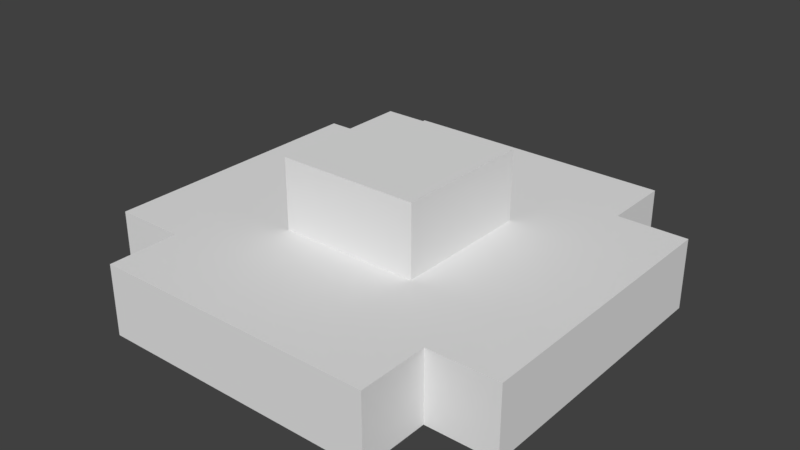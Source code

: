 # Source: ExplosionTrap.blend  (saved by Blender 2.79.0; exported with 4.5.12 LTS)
import bpy
from mathutils import Matrix  # noqa: F401  (used for matrix-valued properties, if any)

bpy.ops.wm.read_factory_settings(use_empty=True)
scene = bpy.context.scene
scene.name = 'Scene'

# ---- collections
col_collection_1 = bpy.data.collections.new('Collection 1'); scene.collection.children.link(col_collection_1)

# ---- world
world_world = bpy.data.worlds.new('World'); scene.world = world_world
world_world.color = (0.05088, 0.05088, 0.05088)
world_world.use_sun_shadow = False
world_world.sun_shadow_jitter_overblur = 0.0
world_world.cycles.sampling_method = 'MANUAL'

# ---- meshes
me_explosiontrap_002 = bpy.data.meshes.new('explosionTrap.002')
me_explosiontrap_002.from_pydata([(-0.2, -0.3, 0.0), (-0.2, -0.3, 0.1), (-0.2, -0.2, 0.1), (-0.2, -0.2, 0.0), (-0.3, -0.2, 0.0), (-0.3, -0.2, 0.1), (-0.3, -0.1, 0.1), (-0.3, -0.1, 0.0), (-0.3, -0.1, 0.0), (-0.3, -0.1, 0.1), (-0.3, 0.0, 0.1), (-0.3, 0.0, 0.0), (-0.3, 0.0, 0.0), (-0.3, 0.0, 0.1), (-0.3, 0.1, 0.1), (-0.3, 0.1, 0.0), (-0.3, 0.1, 0.0), (-0.3, 0.1, 0.1), (-0.3, 0.2, 0.1), (-0.3, 0.2, 0.0), (-0.2, 0.2, 0.0), (-0.2, 0.2, 0.1), (-0.2, 0.3, 0.1), (-0.2, 0.3, 0.0), (-0.1, -0.1, 0.1), (-0.1, -0.1, 0.2), (-0.1, 0.0, 0.2), (-0.1, 0.0, 0.1), (-0.1, 0.0, 0.1), (-0.1, 0.0, 0.2), (-0.1, 0.1, 0.2), (-0.1, 0.1, 0.1), (0.2, -0.3, 0.0), (0.2, -0.2, 0.0), (0.2, -0.2, 0.1), (0.2, -0.3, 0.1), (0.3, -0.2, 0.0), (0.3, -0.1, 0.0), (0.3, -0.1, 0.1), (0.3, -0.2, 0.1), (0.3, -0.1, 0.0), (0.3, 0.0, 0.0), (0.3, 0.0, 0.1), (0.3, -0.1, 0.1), (0.3, 0.0, 0.0), (0.3, 0.1, 0.0), (0.3, 0.1, 0.1), (0.3, 0.0, 0.1), (0.3, 0.1, 0.0), (0.3, 0.2, 0.0), (0.3, 0.2, 0.1), (0.3, 0.1, 0.1), (0.2, 0.2, 0.0), (0.2, 0.3, 0.0), (0.2, 0.3, 0.1), (0.2, 0.2, 0.1), (0.1, -0.1, 0.1), (0.1, 0.0, 0.1), (0.1, 0.0, 0.2), (0.1, -0.1, 0.2), (0.1, 0.0, 0.1), (0.1, 0.1, 0.1), (0.1, 0.1, 0.2), (0.1, 0.0, 0.2), (-0.2, -0.3, 0.0), (-0.1, -0.3, 0.0), (-0.1, -0.3, 0.1), (-0.2, -0.3, 0.1), (-0.1, -0.3, 0.0), (0.0, -0.3, 0.0), (0.0, -0.3, 0.1), (-0.1, -0.3, 0.1), (0.0, -0.3, 0.0), (0.1, -0.3, 0.0), (0.1, -0.3, 0.1), (0.0, -0.3, 0.1), (0.1, -0.3, 0.0), (0.2, -0.3, 0.0), (0.2, -0.3, 0.1), (0.1, -0.3, 0.1), (-0.3, -0.2, 0.0), (-0.2, -0.2, 0.0), (-0.2, -0.2, 0.1), (-0.3, -0.2, 0.1), (0.2, -0.2, 0.0), (0.3, -0.2, 0.0), (0.3, -0.2, 0.1), (0.2, -0.2, 0.1), (-0.1, -0.1, 0.1), (0.0, -0.1, 0.1), (0.0, -0.1, 0.2), (-0.1, -0.1, 0.2), (0.0, -0.1, 0.1), (0.1, -0.1, 0.1), (0.1, -0.1, 0.2), (0.0, -0.1, 0.2), (-0.3, 0.2, 0.0), (-0.3, 0.2, 0.1), (-0.2, 0.2, 0.1), (-0.2, 0.2, 0.0), (0.2, 0.2, 0.0), (0.2, 0.2, 0.1), (0.3, 0.2, 0.1), (0.3, 0.2, 0.0), (-0.2, 0.3, 0.0), (-0.2, 0.3, 0.1), (-0.1, 0.3, 0.1), (-0.1, 0.3, 0.0), (-0.1, 0.3, 0.0), (-0.1, 0.3, 0.1), (0.0, 0.3, 0.1), (0.0, 0.3, 0.0), (0.0, 0.3, 0.0), (0.0, 0.3, 0.1), (0.1, 0.3, 0.1), (0.1, 0.3, 0.0), (0.1, 0.3, 0.0), (0.1, 0.3, 0.1), (0.2, 0.3, 0.1), (0.2, 0.3, 0.0), (-0.1, 0.1, 0.1), (-0.1, 0.1, 0.2), (0.0, 0.1, 0.2), (0.0, 0.1, 0.1), (0.0, 0.1, 0.1), (0.0, 0.1, 0.2), (0.1, 0.1, 0.2), (0.1, 0.1, 0.1), (-0.2, -0.3, 0.0), (-0.2, -0.2, 0.0), (-0.1, -0.2, 0.0), (-0.1, -0.3, 0.0), (-0.1, -0.3, 0.0), (-0.1, -0.2, 0.0), (0.0, -0.2, 0.0), (0.0, -0.3, 0.0), (0.0, -0.3, 0.0), (0.0, -0.2, 0.0), (0.1, -0.2, 0.0), (0.1, -0.3, 0.0), (0.1, -0.3, 0.0), (0.1, -0.2, 0.0), (0.2, -0.2, 0.0), (0.2, -0.3, 0.0), (-0.3, -0.2, 0.0), (-0.3, -0.1, 0.0), (-0.2, -0.1, 0.0), (-0.2, -0.2, 0.0), (-0.2, -0.2, 0.0), (-0.2, -0.1, 0.0), (-0.1, -0.1, 0.0), (-0.1, -0.2, 0.0), (-0.1, -0.2, 0.0), (-0.1, -0.1, 0.0), (0.0, -0.1, 0.0), (0.0, -0.2, 0.0), (0.0, -0.2, 0.0), (0.0, -0.1, 0.0), (0.1, -0.1, 0.0), (0.1, -0.2, 0.0), (0.1, -0.2, 0.0), (0.1, -0.1, 0.0), (0.2, -0.1, 0.0), (0.2, -0.2, 0.0), (0.2, -0.2, 0.0), (0.2, -0.1, 0.0), (0.3, -0.1, 0.0), (0.3, -0.2, 0.0), (-0.3, -0.1, 0.0), (-0.3, 0.0, 0.0), (-0.2, 0.0, 0.0), (-0.2, -0.1, 0.0), (-0.2, -0.1, 0.0), (-0.2, 0.0, 0.0), (-0.1, 0.0, 0.0), (-0.1, -0.1, 0.0), (-0.1, -0.1, 0.0), (-0.1, 0.0, 0.0), (0.0, 0.0, 0.0), (0.0, -0.1, 0.0), (0.0, -0.1, 0.0), (0.0, 0.0, 0.0), (0.1, 0.0, 0.0), (0.1, -0.1, 0.0), (0.1, -0.1, 0.0), (0.1, 0.0, 0.0), (0.2, 0.0, 0.0), (0.2, -0.1, 0.0), (0.2, -0.1, 0.0), (0.2, 0.0, 0.0), (0.3, 0.0, 0.0), (0.3, -0.1, 0.0), (-0.3, 0.0, 0.0), (-0.3, 0.1, 0.0), (-0.2, 0.1, 0.0), (-0.2, 0.0, 0.0), (-0.2, 0.0, 0.0), (-0.2, 0.1, 0.0), (-0.1, 0.1, 0.0), (-0.1, 0.0, 0.0), (-0.1, 0.0, 0.0), (-0.1, 0.1, 0.0), (0.0, 0.1, 0.0), (0.0, 0.0, 0.0), (0.0, 0.0, 0.0), (0.0, 0.1, 0.0), (0.1, 0.1, 0.0), (0.1, 0.0, 0.0), (0.1, 0.0, 0.0), (0.1, 0.1, 0.0), (0.2, 0.1, 0.0), (0.2, 0.0, 0.0), (0.2, 0.0, 0.0), (0.2, 0.1, 0.0), (0.3, 0.1, 0.0), (0.3, 0.0, 0.0), (-0.3, 0.1, 0.0), (-0.3, 0.2, 0.0), (-0.2, 0.2, 0.0), (-0.2, 0.1, 0.0), (-0.2, 0.1, 0.0), (-0.2, 0.2, 0.0), (-0.1, 0.2, 0.0), (-0.1, 0.1, 0.0), (-0.1, 0.1, 0.0), (-0.1, 0.2, 0.0), (0.0, 0.2, 0.0), (0.0, 0.1, 0.0), (0.0, 0.1, 0.0), (0.0, 0.2, 0.0), (0.1, 0.2, 0.0), (0.1, 0.1, 0.0), (0.1, 0.1, 0.0), (0.1, 0.2, 0.0), (0.2, 0.2, 0.0), (0.2, 0.1, 0.0), (0.2, 0.1, 0.0), (0.2, 0.2, 0.0), (0.3, 0.2, 0.0), (0.3, 0.1, 0.0), (-0.2, 0.2, 0.0), (-0.2, 0.3, 0.0), (-0.1, 0.3, 0.0), (-0.1, 0.2, 0.0), (-0.1, 0.2, 0.0), (-0.1, 0.3, 0.0), (0.0, 0.3, 0.0), (0.0, 0.2, 0.0), (0.0, 0.2, 0.0), (0.0, 0.3, 0.0), (0.1, 0.3, 0.0), (0.1, 0.2, 0.0), (0.1, 0.2, 0.0), (0.1, 0.3, 0.0), (0.2, 0.3, 0.0), (0.2, 0.2, 0.0), (-0.2, -0.3, 0.1), (-0.1, -0.3, 0.1), (-0.1, -0.2, 0.1), (-0.2, -0.2, 0.1), (-0.1, -0.3, 0.1), (0.0, -0.3, 0.1), (0.0, -0.2, 0.1), (-0.1, -0.2, 0.1), (0.0, -0.3, 0.1), (0.1, -0.3, 0.1), (0.1, -0.2, 0.1), (0.0, -0.2, 0.1), (0.1, -0.3, 0.1), (0.2, -0.3, 0.1), (0.2, -0.2, 0.1), (0.1, -0.2, 0.1), (-0.3, -0.2, 0.1), (-0.2, -0.2, 0.1), (-0.2, -0.1, 0.1), (-0.3, -0.1, 0.1), (-0.2, -0.2, 0.1), (-0.1, -0.2, 0.1), (-0.1, -0.1, 0.1), (-0.2, -0.1, 0.1), (-0.1, -0.2, 0.1), (0.0, -0.2, 0.1), (0.0, -0.1, 0.1), (-0.1, -0.1, 0.1), (0.0, -0.2, 0.1), (0.1, -0.2, 0.1), (0.1, -0.1, 0.1), (0.0, -0.1, 0.1), (0.1, -0.2, 0.1), (0.2, -0.2, 0.1), (0.2, -0.1, 0.1), (0.1, -0.1, 0.1), (0.2, -0.2, 0.1), (0.3, -0.2, 0.1), (0.3, -0.1, 0.1), (0.2, -0.1, 0.1), (-0.3, -0.1, 0.1), (-0.2, -0.1, 0.1), (-0.2, 0.0, 0.1), (-0.3, 0.0, 0.1), (-0.2, -0.1, 0.1), (-0.1, -0.1, 0.1), (-0.1, 0.0, 0.1), (-0.2, 0.0, 0.1), (0.1, -0.1, 0.1), (0.2, -0.1, 0.1), (0.2, 0.0, 0.1), (0.1, 0.0, 0.1), (0.2, -0.1, 0.1), (0.3, -0.1, 0.1), (0.3, 0.0, 0.1), (0.2, 0.0, 0.1), (-0.3, 0.0, 0.1), (-0.2, 0.0, 0.1), (-0.2, 0.1, 0.1), (-0.3, 0.1, 0.1), (-0.2, 0.0, 0.1), (-0.1, 0.0, 0.1), (-0.1, 0.1, 0.1), (-0.2, 0.1, 0.1), (0.1, 0.0, 0.1), (0.2, 0.0, 0.1), (0.2, 0.1, 0.1), (0.1, 0.1, 0.1), (0.2, 0.0, 0.1), (0.3, 0.0, 0.1), (0.3, 0.1, 0.1), (0.2, 0.1, 0.1), (-0.3, 0.1, 0.1), (-0.2, 0.1, 0.1), (-0.2, 0.2, 0.1), (-0.3, 0.2, 0.1), (-0.2, 0.1, 0.1), (-0.1, 0.1, 0.1), (-0.1, 0.2, 0.1), (-0.2, 0.2, 0.1), (-0.1, 0.1, 0.1), (0.0, 0.1, 0.1), (0.0, 0.2, 0.1), (-0.1, 0.2, 0.1), (0.0, 0.1, 0.1), (0.1, 0.1, 0.1), (0.1, 0.2, 0.1), (0.0, 0.2, 0.1), (0.1, 0.1, 0.1), (0.2, 0.1, 0.1), (0.2, 0.2, 0.1), (0.1, 0.2, 0.1), (0.2, 0.1, 0.1), (0.3, 0.1, 0.1), (0.3, 0.2, 0.1), (0.2, 0.2, 0.1), (-0.2, 0.2, 0.1), (-0.1, 0.2, 0.1), (-0.1, 0.3, 0.1), (-0.2, 0.3, 0.1), (-0.1, 0.2, 0.1), (0.0, 0.2, 0.1), (0.0, 0.3, 0.1), (-0.1, 0.3, 0.1), (0.0, 0.2, 0.1), (0.1, 0.2, 0.1), (0.1, 0.3, 0.1), (0.0, 0.3, 0.1), (0.1, 0.2, 0.1), (0.2, 0.2, 0.1), (0.2, 0.3, 0.1), (0.1, 0.3, 0.1), (-0.1, -0.1, 0.2), (0.0, -0.1, 0.2), (0.0, 0.0, 0.2), (-0.1, 0.0, 0.2), (0.0, -0.1, 0.2), (0.1, -0.1, 0.2), (0.1, 0.0, 0.2), (0.0, 0.0, 0.2), (-0.1, 0.0, 0.2), (0.0, 0.0, 0.2), (0.0, 0.1, 0.2), (-0.1, 0.1, 0.2), (0.0, 0.0, 0.2), (0.1, 0.0, 0.2), (0.1, 0.1, 0.2), (0.0, 0.1, 0.2)], [], [(0, 1, 2, 3), (4, 5, 6, 7), (8, 9, 10, 11), (12, 13, 14, 15), (16, 17, 18, 19), (20, 21, 22, 23), (24, 25, 26, 27), (28, 29, 30, 31), (32, 33, 34, 35), (36, 37, 38, 39), (40, 41, 42, 43), (44, 45, 46, 47), (48, 49, 50, 51), (52, 53, 54, 55), (56, 57, 58, 59), (60, 61, 62, 63), (64, 65, 66, 67), (68, 69, 70, 71), (72, 73, 74, 75), (76, 77, 78, 79), (80, 81, 82, 83), (84, 85, 86, 87), (88, 89, 90, 91), (92, 93, 94, 95), (96, 97, 98, 99), (100, 101, 102, 103), (104, 105, 106, 107), (108, 109, 110, 111), (112, 113, 114, 115), (116, 117, 118, 119), (120, 121, 122, 123), (124, 125, 126, 127), (128, 129, 130, 131), (132, 133, 134, 135), (136, 137, 138, 139), (140, 141, 142, 143), (144, 145, 146, 147), (148, 149, 150, 151), (152, 153, 154, 155), (156, 157, 158, 159), (160, 161, 162, 163), (164, 165, 166, 167), (168, 169, 170, 171), (172, 173, 174, 175), (176, 177, 178, 179), (180, 181, 182, 183), (184, 185, 186, 187), (188, 189, 190, 191), (192, 193, 194, 195), (196, 197, 198, 199), (200, 201, 202, 203), (204, 205, 206, 207), (208, 209, 210, 211), (212, 213, 214, 215), (216, 217, 218, 219), (220, 221, 222, 223), (224, 225, 226, 227), (228, 229, 230, 231), (232, 233, 234, 235), (236, 237, 238, 239), (240, 241, 242, 243), (244, 245, 246, 247), (248, 249, 250, 251), (252, 253, 254, 255), (256, 257, 258, 259), (260, 261, 262, 263), (264, 265, 266, 267), (268, 269, 270, 271), (272, 273, 274, 275), (276, 277, 278, 279), (280, 281, 282, 283), (284, 285, 286, 287), (288, 289, 290, 291), (292, 293, 294, 295), (296, 297, 298, 299), (300, 301, 302, 303), (304, 305, 306, 307), (308, 309, 310, 311), (312, 313, 314, 315), (316, 317, 318, 319), (320, 321, 322, 323), (324, 325, 326, 327), (328, 329, 330, 331), (332, 333, 334, 335), (336, 337, 338, 339), (340, 341, 342, 343), (344, 345, 346, 347), (348, 349, 350, 351), (352, 353, 354, 355), (356, 357, 358, 359), (360, 361, 362, 363), (364, 365, 366, 367), (368, 369, 370, 371), (372, 373, 374, 375), (376, 377, 378, 379), (380, 381, 382, 383)])
_ca = me_explosiontrap_002.color_attributes.new('Col', 'BYTE_COLOR', 'CORNER')
_ca.data.foreach_set('color', [0.016, 0.016, 0.016, 1.0, 0.016, 0.016, 0.016, 1.0, 0.016, 0.016, 0.016, 1.0, 0.016, 0.016, 0.016, 1.0, 0.016, 0.016, 0.016, 1.0, 0.016, 0.016, 0.016, 1.0, 0.016, 0.016, 0.016, 1.0, 0.016, 0.016, 0.016, 1.0, 0.016, 0.016, 0.016, 1.0, 0.016, 0.016, 0.016, 1.0, 0.016, 0.016, 0.016, 1.0, 0.016, 0.016, 0.016, 1.0, 0.016, 0.016, 0.016, 1.0, 0.016, 0.016, 0.016, 1.0, 0.016, 0.016, 0.016, 1.0, 0.016, 0.016, 0.016, 1.0, 0.016, 0.016, 0.016, 1.0, 0.016, 0.016, 0.016, 1.0, 0.016, 0.016, 0.016, 1.0, 0.016, 0.016, 0.016, 1.0, 0.016, 0.016, 0.016, 1.0, 0.016, 0.016, 0.016, 1.0, 0.016, 0.016, 0.016, 1.0, 0.016, 0.016, 0.016, 1.0, 0.05781, 0.0, 0.0, 1.0, 0.05781, 0.0, 0.0, 1.0, 0.05781, 0.0, 0.0, 1.0, 0.05781, 0.0, 0.0, 1.0, 0.05781, 0.0, 0.0, 1.0, 0.05781, 0.0, 0.0, 1.0, 0.05781, 0.0, 0.0, 1.0, 0.05781, 0.0, 0.0, 1.0, 0.016, 0.016, 0.016, 1.0, 0.016, 0.016, 0.016, 1.0, 0.016, 0.016, 0.016, 1.0, 0.016, 0.016, 0.016, 1.0, 0.016, 0.016, 0.016, 1.0, 0.016, 0.016, 0.016, 1.0, 0.016, 0.016, 0.016, 1.0, 0.016, 0.016, 0.016, 1.0, 0.016, 0.016, 0.016, 1.0, 0.016, 0.016, 0.016, 1.0, 0.016, 0.016, 0.016, 1.0, 0.016, 0.016, 0.016, 1.0, 0.016, 0.016, 0.016, 1.0, 0.016, 0.016, 0.016, 1.0, 0.016, 0.016, 0.016, 1.0, 0.016, 0.016, 0.016, 1.0, 0.016, 0.016, 0.016, 1.0, 0.016, 0.016, 0.016, 1.0, 0.016, 0.016, 0.016, 1.0, 0.016, 0.016, 0.016, 1.0, 0.016, 0.016, 0.016, 1.0, 0.016, 0.016, 0.016, 1.0, 0.016, 0.016, 0.016, 1.0, 0.016, 0.016, 0.016, 1.0, 0.05781, 0.0, 0.0, 1.0, 0.05781, 0.0, 0.0, 1.0, 0.05781, 0.0, 0.0, 1.0, 0.05781, 0.0, 0.0, 1.0, 0.05781, 0.0, 0.0, 1.0, 0.05781, 0.0, 0.0, 1.0, 0.05781, 0.0, 0.0, 1.0, 0.05781, 0.0, 0.0, 1.0, 0.016, 0.016, 0.016, 1.0, 0.016, 0.016, 0.016, 1.0, 0.016, 0.016, 0.016, 1.0, 0.016, 0.016, 0.016, 1.0, 0.016, 0.016, 0.016, 1.0, 0.016, 0.016, 0.016, 1.0, 0.016, 0.016, 0.016, 1.0, 0.016, 0.016, 0.016, 1.0, 0.016, 0.016, 0.016, 1.0, 0.016, 0.016, 0.016, 1.0, 0.016, 0.016, 0.016, 1.0, 0.016, 0.016, 0.016, 1.0, 0.016, 0.016, 0.016, 1.0, 0.016, 0.016, 0.016, 1.0, 0.016, 0.016, 0.016, 1.0, 0.016, 0.016, 0.016, 1.0, 0.016, 0.016, 0.016, 1.0, 0.016, 0.016, 0.016, 1.0, 0.016, 0.016, 0.016, 1.0, 0.016, 0.016, 0.016, 1.0, 0.016, 0.016, 0.016, 1.0, 0.016, 0.016, 0.016, 1.0, 0.016, 0.016, 0.016, 1.0, 0.016, 0.016, 0.016, 1.0, 0.05781, 0.0, 0.0, 1.0, 0.05781, 0.0, 0.0, 1.0, 0.05781, 0.0, 0.0, 1.0, 0.05781, 0.0, 0.0, 1.0, 0.05781, 0.0, 0.0, 1.0, 0.05781, 0.0, 0.0, 1.0, 0.05781, 0.0, 0.0, 1.0, 0.05781, 0.0, 0.0, 1.0, 0.016, 0.016, 0.016, 1.0, 0.016, 0.016, 0.016, 1.0, 0.016, 0.016, 0.016, 1.0, 0.016, 0.016, 0.016, 1.0, 0.016, 0.016, 0.016, 1.0, 0.016, 0.016, 0.016, 1.0, 0.016, 0.016, 0.016, 1.0, 0.016, 0.016, 0.016, 1.0, 0.016, 0.016, 0.016, 1.0, 0.016, 0.016, 0.016, 1.0, 0.016, 0.016, 0.016, 1.0, 0.016, 0.016, 0.016, 1.0, 0.016, 0.016, 0.016, 1.0, 0.016, 0.016, 0.016, 1.0, 0.016, 0.016, 0.016, 1.0, 0.016, 0.016, 0.016, 1.0, 0.016, 0.016, 0.016, 1.0, 0.016, 0.016, 0.016, 1.0, 0.016, 0.016, 0.016, 1.0, 0.016, 0.016, 0.016, 1.0, 0.016, 0.016, 0.016, 1.0, 0.016, 0.016, 0.016, 1.0, 0.016, 0.016, 0.016, 1.0, 0.016, 0.016, 0.016, 1.0, 0.05781, 0.0, 0.0, 1.0, 0.05781, 0.0, 0.0, 1.0, 0.05781, 0.0, 0.0, 1.0, 0.05781, 0.0, 0.0, 1.0, 0.05781, 0.0, 0.0, 1.0, 0.05781, 0.0, 0.0, 1.0, 0.05781, 0.0, 0.0, 1.0, 0.05781, 0.0, 0.0, 1.0, 0.016, 0.016, 0.016, 1.0, 0.016, 0.016, 0.016, 1.0, 0.016, 0.016, 0.016, 1.0, 0.016, 0.016, 0.016, 1.0, 0.016, 0.016, 0.016, 1.0, 0.016, 0.016, 0.016, 1.0, 0.016, 0.016, 0.016, 1.0, 0.016, 0.016, 0.016, 1.0, 0.016, 0.016, 0.016, 1.0, 0.016, 0.016, 0.016, 1.0, 0.016, 0.016, 0.016, 1.0, 0.016, 0.016, 0.016, 1.0, 0.016, 0.016, 0.016, 1.0, 0.016, 0.016, 0.016, 1.0, 0.016, 0.016, 0.016, 1.0, 0.016, 0.016, 0.016, 1.0, 0.016, 0.016, 0.016, 1.0, 0.016, 0.016, 0.016, 1.0, 0.016, 0.016, 0.016, 1.0, 0.016, 0.016, 0.016, 1.0, 0.016, 0.016, 0.016, 1.0, 0.016, 0.016, 0.016, 1.0, 0.016, 0.016, 0.016, 1.0, 0.016, 0.016, 0.016, 1.0, 0.016, 0.016, 0.016, 1.0, 0.016, 0.016, 0.016, 1.0, 0.016, 0.016, 0.016, 1.0, 0.016, 0.016, 0.016, 1.0, 0.016, 0.016, 0.016, 1.0, 0.016, 0.016, 0.016, 1.0, 0.016, 0.016, 0.016, 1.0, 0.016, 0.016, 0.016, 1.0, 0.016, 0.016, 0.016, 1.0, 0.016, 0.016, 0.016, 1.0, 0.016, 0.016, 0.016, 1.0, 0.016, 0.016, 0.016, 1.0, 0.016, 0.016, 0.016, 1.0, 0.016, 0.016, 0.016, 1.0, 0.016, 0.016, 0.016, 1.0, 0.016, 0.016, 0.016, 1.0, 0.016, 0.016, 0.016, 1.0, 0.016, 0.016, 0.016, 1.0, 0.016, 0.016, 0.016, 1.0, 0.016, 0.016, 0.016, 1.0, 0.016, 0.016, 0.016, 1.0, 0.016, 0.016, 0.016, 1.0, 0.016, 0.016, 0.016, 1.0, 0.016, 0.016, 0.016, 1.0, 0.016, 0.016, 0.016, 1.0, 0.016, 0.016, 0.016, 1.0, 0.016, 0.016, 0.016, 1.0, 0.016, 0.016, 0.016, 1.0, 0.016, 0.016, 0.016, 1.0, 0.016, 0.016, 0.016, 1.0, 0.016, 0.016, 0.016, 1.0, 0.016, 0.016, 0.016, 1.0, 0.016, 0.016, 0.016, 1.0, 0.016, 0.016, 0.016, 1.0, 0.016, 0.016, 0.016, 1.0, 0.016, 0.016, 0.016, 1.0, 0.016, 0.016, 0.016, 1.0, 0.016, 0.016, 0.016, 1.0, 0.016, 0.016, 0.016, 1.0, 0.016, 0.016, 0.016, 1.0, 0.016, 0.016, 0.016, 1.0, 0.016, 0.016, 0.016, 1.0, 0.016, 0.016, 0.016, 1.0, 0.016, 0.016, 0.016, 1.0, 0.016, 0.016, 0.016, 1.0, 0.016, 0.016, 0.016, 1.0, 0.016, 0.016, 0.016, 1.0, 0.016, 0.016, 0.016, 1.0, 0.016, 0.016, 0.016, 1.0, 0.016, 0.016, 0.016, 1.0, 0.016, 0.016, 0.016, 1.0, 0.016, 0.016, 0.016, 1.0, 0.016, 0.016, 0.016, 1.0, 0.016, 0.016, 0.016, 1.0, 0.016, 0.016, 0.016, 1.0, 0.016, 0.016, 0.016, 1.0, 0.016, 0.016, 0.016, 1.0, 0.016, 0.016, 0.016, 1.0, 0.016, 0.016, 0.016, 1.0, 0.016, 0.016, 0.016, 1.0, 0.016, 0.016, 0.016, 1.0, 0.016, 0.016, 0.016, 1.0, 0.016, 0.016, 0.016, 1.0, 0.016, 0.016, 0.016, 1.0, 0.016, 0.016, 0.016, 1.0, 0.016, 0.016, 0.016, 1.0, 0.016, 0.016, 0.016, 1.0, 0.016, 0.016, 0.016, 1.0, 0.016, 0.016, 0.016, 1.0, 0.016, 0.016, 0.016, 1.0, 0.016, 0.016, 0.016, 1.0, 0.016, 0.016, 0.016, 1.0, 0.016, 0.016, 0.016, 1.0, 0.016, 0.016, 0.016, 1.0, 0.016, 0.016, 0.016, 1.0, 0.016, 0.016, 0.016, 1.0, 0.016, 0.016, 0.016, 1.0, 0.016, 0.016, 0.016, 1.0, 0.016, 0.016, 0.016, 1.0, 0.016, 0.016, 0.016, 1.0, 0.016, 0.016, 0.016, 1.0, 0.016, 0.016, 0.016, 1.0, 0.016, 0.016, 0.016, 1.0, 0.016, 0.016, 0.016, 1.0, 0.016, 0.016, 0.016, 1.0, 0.016, 0.016, 0.016, 1.0, 0.016, 0.016, 0.016, 1.0, 0.016, 0.016, 0.016, 1.0, 0.016, 0.016, 0.016, 1.0, 0.016, 0.016, 0.016, 1.0, 0.016, 0.016, 0.016, 1.0, 0.016, 0.016, 0.016, 1.0, 0.016, 0.016, 0.016, 1.0, 0.016, 0.016, 0.016, 1.0, 0.016, 0.016, 0.016, 1.0, 0.016, 0.016, 0.016, 1.0, 0.016, 0.016, 0.016, 1.0, 0.016, 0.016, 0.016, 1.0, 0.016, 0.016, 0.016, 1.0, 0.016, 0.016, 0.016, 1.0, 0.016, 0.016, 0.016, 1.0, 0.016, 0.016, 0.016, 1.0, 0.016, 0.016, 0.016, 1.0, 0.016, 0.016, 0.016, 1.0, 0.016, 0.016, 0.016, 1.0, 0.016, 0.016, 0.016, 1.0, 0.016, 0.016, 0.016, 1.0, 0.016, 0.016, 0.016, 1.0, 0.016, 0.016, 0.016, 1.0, 0.016, 0.016, 0.016, 1.0, 0.016, 0.016, 0.016, 1.0, 0.016, 0.016, 0.016, 1.0, 0.016, 0.016, 0.016, 1.0, 0.016, 0.016, 0.016, 1.0, 0.016, 0.016, 0.016, 1.0, 0.016, 0.016, 0.016, 1.0, 0.016, 0.016, 0.016, 1.0, 0.016, 0.016, 0.016, 1.0, 0.016, 0.016, 0.016, 1.0, 0.016, 0.016, 0.016, 1.0, 0.016, 0.016, 0.016, 1.0, 0.016, 0.016, 0.016, 1.0, 0.016, 0.016, 0.016, 1.0, 0.016, 0.016, 0.016, 1.0, 0.016, 0.016, 0.016, 1.0, 0.016, 0.016, 0.016, 1.0, 0.016, 0.016, 0.016, 1.0, 0.016, 0.016, 0.016, 1.0, 0.016, 0.016, 0.016, 1.0, 0.016, 0.016, 0.016, 1.0, 0.016, 0.016, 0.016, 1.0, 0.016, 0.016, 0.016, 1.0, 0.016, 0.016, 0.016, 1.0, 0.016, 0.016, 0.016, 1.0, 0.016, 0.016, 0.016, 1.0, 0.016, 0.016, 0.016, 1.0, 0.016, 0.016, 0.016, 1.0, 0.016, 0.016, 0.016, 1.0, 0.016, 0.016, 0.016, 1.0, 0.016, 0.016, 0.016, 1.0, 0.016, 0.016, 0.016, 1.0, 0.016, 0.016, 0.016, 1.0, 0.016, 0.016, 0.016, 1.0, 0.016, 0.016, 0.016, 1.0, 0.016, 0.016, 0.016, 1.0, 0.016, 0.016, 0.016, 1.0, 0.016, 0.016, 0.016, 1.0, 0.016, 0.016, 0.016, 1.0, 0.016, 0.016, 0.016, 1.0, 0.016, 0.016, 0.016, 1.0, 0.016, 0.016, 0.016, 1.0, 0.016, 0.016, 0.016, 1.0, 0.016, 0.016, 0.016, 1.0, 0.016, 0.016, 0.016, 1.0, 0.016, 0.016, 0.016, 1.0, 0.016, 0.016, 0.016, 1.0, 0.016, 0.016, 0.016, 1.0, 0.016, 0.016, 0.016, 1.0, 0.016, 0.016, 0.016, 1.0, 0.016, 0.016, 0.016, 1.0, 0.016, 0.016, 0.016, 1.0, 0.016, 0.016, 0.016, 1.0, 0.016, 0.016, 0.016, 1.0, 0.016, 0.016, 0.016, 1.0, 0.016, 0.016, 0.016, 1.0, 0.016, 0.016, 0.016, 1.0, 0.016, 0.016, 0.016, 1.0, 0.016, 0.016, 0.016, 1.0, 0.016, 0.016, 0.016, 1.0, 0.016, 0.016, 0.016, 1.0, 0.016, 0.016, 0.016, 1.0, 0.016, 0.016, 0.016, 1.0, 0.016, 0.016, 0.016, 1.0, 0.016, 0.016, 0.016, 1.0, 0.016, 0.016, 0.016, 1.0, 0.016, 0.016, 0.016, 1.0, 0.016, 0.016, 0.016, 1.0, 0.016, 0.016, 0.016, 1.0, 0.016, 0.016, 0.016, 1.0, 0.016, 0.016, 0.016, 1.0, 0.016, 0.016, 0.016, 1.0, 0.016, 0.016, 0.016, 1.0, 0.016, 0.016, 0.016, 1.0, 0.016, 0.016, 0.016, 1.0, 0.016, 0.016, 0.016, 1.0, 0.016, 0.016, 0.016, 1.0, 0.016, 0.016, 0.016, 1.0, 0.016, 0.016, 0.016, 1.0, 0.016, 0.016, 0.016, 1.0, 0.016, 0.016, 0.016, 1.0, 0.016, 0.016, 0.016, 1.0, 0.016, 0.016, 0.016, 1.0, 0.016, 0.016, 0.016, 1.0, 0.016, 0.016, 0.016, 1.0, 0.016, 0.016, 0.016, 1.0, 0.016, 0.016, 0.016, 1.0, 0.016, 0.016, 0.016, 1.0, 0.016, 0.016, 0.016, 1.0, 0.016, 0.016, 0.016, 1.0, 0.016, 0.016, 0.016, 1.0, 0.016, 0.016, 0.016, 1.0, 0.016, 0.016, 0.016, 1.0, 0.016, 0.016, 0.016, 1.0, 0.016, 0.016, 0.016, 1.0, 0.016, 0.016, 0.016, 1.0, 0.016, 0.016, 0.016, 1.0, 0.016, 0.016, 0.016, 1.0, 0.016, 0.016, 0.016, 1.0, 0.016, 0.016, 0.016, 1.0, 0.016, 0.016, 0.016, 1.0, 0.016, 0.016, 0.016, 1.0, 0.016, 0.016, 0.016, 1.0, 0.016, 0.016, 0.016, 1.0, 0.016, 0.016, 0.016, 1.0, 0.016, 0.016, 0.016, 1.0, 0.016, 0.016, 0.016, 1.0, 0.05781, 0.0, 0.0, 1.0, 0.05781, 0.0, 0.0, 1.0, 0.05781, 0.0, 0.0, 1.0, 0.05781, 0.0, 0.0, 1.0, 0.05781, 0.0, 0.0, 1.0, 0.05781, 0.0, 0.0, 1.0, 0.05781, 0.0, 0.0, 1.0, 0.05781, 0.0, 0.0, 1.0, 0.05781, 0.0, 0.0, 1.0, 0.05781, 0.0, 0.0, 1.0, 0.05781, 0.0, 0.0, 1.0, 0.05781, 0.0, 0.0, 1.0, 0.05781, 0.0, 0.0, 1.0, 0.05781, 0.0, 0.0, 1.0, 0.05781, 0.0, 0.0, 1.0, 0.05781, 0.0, 0.0, 1.0])
me_explosiontrap_002.use_remesh_preserve_volume = False
me_explosiontrap_002.use_remesh_preserve_attributes = False
me_explosiontrap_002.use_mirror_vertex_groups = False
me_explosiontrap_002.update()

# ---- objects
ob_explosiontrap = bpy.data.objects.new('explosionTrap', me_explosiontrap_002)

# ---- transforms, parenting, visibility, modifiers, constraints
ob_explosiontrap.location = (0.0, 0.0, 0.0)
ob_explosiontrap.lineart.crease_threshold = 0.0

# ---- collection membership
col_collection_1.objects.link(ob_explosiontrap)

# ---- scene / render settings (as saved in the file)
scene.frame_start = 1; scene.frame_end = 250; scene.frame_set(1)
scene.render.engine = 'BLENDER_EEVEE_NEXT'
scene.render.resolution_percentage = 50
scene.render.dither_intensity = 0.0
scene.cycles.use_denoising = False
scene.cycles.samples = 128
scene.cycles.sampling_pattern = 'TABULATED_SOBOL'
scene.cycles.use_adaptive_sampling = False
scene.cycles.use_light_tree = False
scene.cycles.blur_glossy = 0.0
scene.cycles.sample_clamp_indirect = 0.0
scene.view_settings.view_transform = 'Standard'
bpy.context.view_layer.update()

# ---- added for rendering (the .blend has no active camera and no usable light): camera, sun
cam_auto = bpy.data.cameras.new('AutoCamera')
cam_auto.lens = 50.0
cam_auto.sensor_width = 36.0
cam_auto.clip_end = 1000.0
ob_auto_camera = bpy.data.objects.new('AutoCamera', cam_auto)
scene.collection.objects.link(ob_auto_camera)
ob_auto_camera.location = (0.806592, -0.967911, 0.745274)
ob_auto_camera.rotation_euler = (1.09748, -7.21219e-08, 0.694738)
scene.camera = ob_auto_camera
light_auto_sun = bpy.data.lights.new('AutoSun', 'SUN')
light_auto_sun.energy = 3.0
light_auto_sun.angle = 0.0523599
ob_auto_sun = bpy.data.objects.new('AutoSun', light_auto_sun)
scene.collection.objects.link(ob_auto_sun)
ob_auto_sun.rotation_euler = (0.872665, 0.174533, 0.523599)
bpy.context.view_layer.update()
